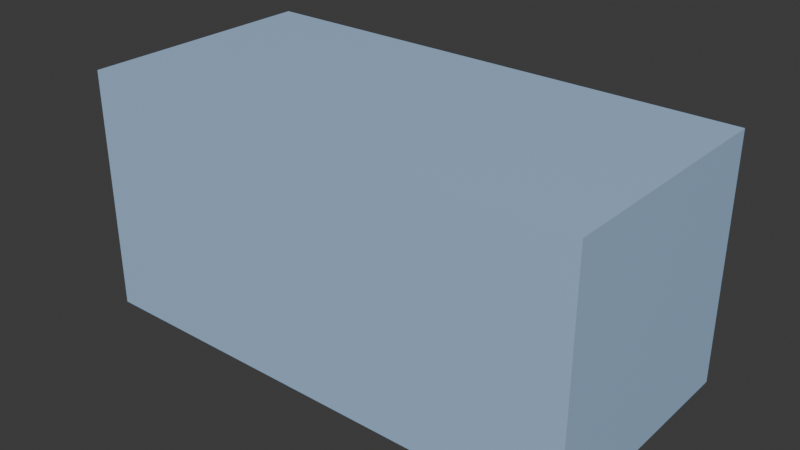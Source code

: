 # Source: box_building.blend  (saved by Blender 4.3.34; exported with 4.5.12 LTS)
import bpy
from mathutils import Matrix  # noqa: F401  (used for matrix-valued properties, if any)

bpy.ops.wm.read_factory_settings(use_empty=True)
scene = bpy.context.scene
scene.name = 'Scene'

# ---- collections
col_collection = bpy.data.collections.new('Collection'); scene.collection.children.link(col_collection)

# ---- materials (node trees are filled in below, after node groups)
mat_box_building = bpy.data.materials.new('Box building')

# ---- material node trees
mat_box_building.use_nodes = True; mat_box_building.node_tree.nodes.clear()
_N = mat_box_building.node_tree.nodes; _L = mat_box_building.node_tree.links
n0 = _N.new('ShaderNodeBsdfPrincipled'); n0.name = 'Principled BSDF'; n0.location = (10, 300)
n0.inputs[0].default_value = (0.3789, 0.5629, 0.8004, 1.0)
n1 = _N.new('ShaderNodeOutputMaterial'); n1.name = 'Material Output'; n1.location = (300, 300)
_L.new(n0.outputs[0], n1.inputs[0])
n1.is_active_output = True

# ---- world
world_world = bpy.data.worlds.new('World'); scene.world = world_world
world_world.use_nodes = True; world_world.node_tree.nodes.clear()
_N = world_world.node_tree.nodes; _L = world_world.node_tree.links
n0 = _N.new('ShaderNodeOutputWorld'); n0.name = 'World Output'; n0.location = (300, 300)
n1 = _N.new('ShaderNodeBackground'); n1.name = 'Background'; n1.location = (10, 300)
n1.inputs[0].default_value = (0.05088, 0.05088, 0.05088, 1.0)
_L.new(n1.outputs[0], n0.inputs[0])
n0.is_active_output = True
world_world.color = (0.05088, 0.05088, 0.05088)
world_world.sun_shadow_jitter_overblur = 0.0

# ---- meshes
me_cube_063 = bpy.data.meshes.new('Cube.063')
me_cube_063.from_pydata([(-2.924, -1.399, -1.399), (-2.924, -1.399, 1.399), (-2.924, 1.399, -1.399), (-2.924, 1.399, 1.399), (2.924, -1.399, -1.399), (2.924, -1.399, 1.399), (2.924, 1.399, -1.399), (2.924, 1.399, 1.399)], [], [(0, 1, 3, 2), (2, 3, 7, 6), (6, 7, 5, 4), (4, 5, 1, 0), (2, 6, 4, 0), (7, 3, 1, 5)])
_uv = me_cube_063.uv_layers.new(name='UVMap')
_uv.uv.foreach_set('vector', [0.375, 0.0, 0.625, 0.0, 0.625, 0.25, 0.375, 0.25, 0.375, 0.25, 0.625, 0.25, 0.625, 0.5, 0.375, 0.5, 0.375, 0.5, 0.625, 0.5, 0.625, 0.75, 0.375, 0.75, 0.375, 0.75, 0.625, 0.75, 0.625, 1.0, 0.375, 1.0, 0.125, 0.5, 0.375, 0.5, 0.375, 0.75, 0.125, 0.75, 0.625, 0.5, 0.875, 0.5, 0.875, 0.75, 0.625, 0.75])
me_cube_063.materials.append(mat_box_building)
me_cube_063.update()

# ---- objects
ob_box_building = bpy.data.objects.new('Box building', me_cube_063)

# ---- transforms, parenting, visibility, modifiers, constraints
ob_box_building.location = (0.0, 0.0, 0.0)

# ---- collection membership
col_collection.objects.link(ob_box_building)

# ---- scene / render settings (as saved in the file)
scene.frame_start = 1; scene.frame_end = 250; scene.frame_set(1)
scene.render.engine = 'BLENDER_EEVEE_NEXT'
bpy.context.view_layer.update()

# ---- added for rendering (the .blend has no active camera and no usable light): camera, sun
cam_auto = bpy.data.cameras.new('AutoCamera')
cam_auto.lens = 50.0
cam_auto.sensor_width = 36.0
cam_auto.clip_end = 1000.0
ob_auto_camera = bpy.data.objects.new('AutoCamera', cam_auto)
scene.collection.objects.link(ob_auto_camera)
ob_auto_camera.location = (6.53292, -7.83951, 5.22634)
ob_auto_camera.rotation_euler = (1.09748, -7.21219e-08, 0.694738)
scene.camera = ob_auto_camera
light_auto_sun = bpy.data.lights.new('AutoSun', 'SUN')
light_auto_sun.energy = 3.0
light_auto_sun.angle = 0.0523599
ob_auto_sun = bpy.data.objects.new('AutoSun', light_auto_sun)
scene.collection.objects.link(ob_auto_sun)
ob_auto_sun.rotation_euler = (0.872665, 0.174533, 0.523599)
bpy.context.view_layer.update()
